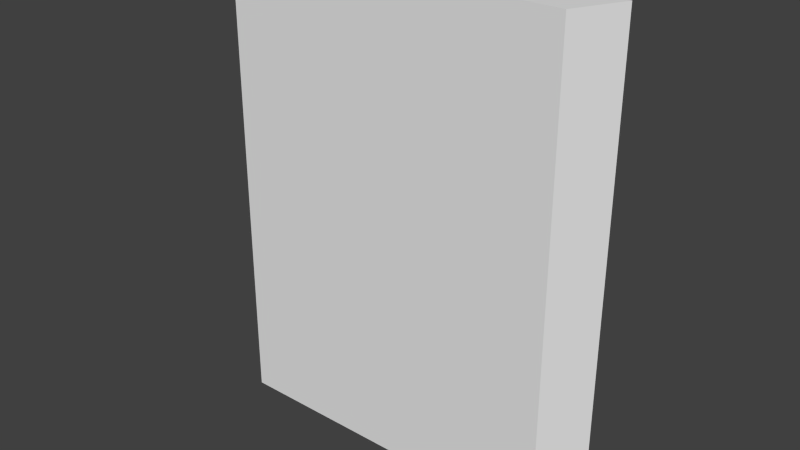 # Source: wall26.blend  (saved by Blender 2.76.0; exported with 4.5.12 LTS)
import bpy
from mathutils import Matrix  # noqa: F401  (used for matrix-valued properties, if any)

bpy.ops.wm.read_factory_settings(use_empty=True)
scene = bpy.context.scene
scene.name = 'Scene'

# ---- collections
col_collection_1 = bpy.data.collections.new('Collection 1'); scene.collection.children.link(col_collection_1)

# ---- materials (node trees are filled in below, after node groups)
mat_material = bpy.data.materials.new('Material')
mat_material.alpha_threshold = 0.0
mat_material.use_transparent_shadow = False
mat_material.roughness = 0.5
mat_material.line_color = (0.0, 0.0, 0.0, 1.0)

# ---- material node trees

# ---- world
world_world = bpy.data.worlds.new('World'); scene.world = world_world
world_world.color = (0.05088, 0.05088, 0.05088)
world_world.use_sun_shadow = False
world_world.sun_shadow_jitter_overblur = 0.0
world_world.cycles.sampling_method = 'MANUAL'
world_world.cycles.sample_map_resolution = 256

# ---- meshes
me_cube = bpy.data.meshes.new('Cube')
me_cube.from_pydata([(1.25, 0.1562, 0.0), (1.094, -0.1562, 0.0), (-1.094, -0.1562, 0.0), (-1.094, 0.1562, 0.0), (1.25, 0.1562, 3.0), (1.094, -0.1562, 3.0), (-1.094, -0.1562, 3.0), (-1.094, 0.1562, 3.0), (-1.25, 0.0, 0.0), (-1.25, 0.0, 3.0)], [], [(0, 1, 2, 8, 3), (4, 7, 9, 6, 5), (0, 4, 5, 1), (1, 5, 6, 2), (8, 9, 7, 3), (4, 0, 3, 7), (2, 6, 9, 8)])
me_cube.materials.append(mat_material)
me_cube.use_remesh_preserve_volume = False
me_cube.use_remesh_preserve_attributes = False
me_cube.use_mirror_vertex_groups = False
me_cube.update()

# ---- objects
ob_cube = bpy.data.objects.new('Cube', me_cube)

# ---- transforms, parenting, visibility, modifiers, constraints
ob_cube.location = (0.0, 0.0, 0.0)
ob_cube.lock_rotations_4d = False
ob_cube.empty_display_type = 'ARROWS'
ob_cube.lineart.crease_threshold = 0.0

# ---- collection membership
col_collection_1.objects.link(ob_cube)

# ---- scene / render settings (as saved in the file)
scene.frame_start = 1; scene.frame_end = 250; scene.frame_set(1)
scene.render.engine = 'BLENDER_EEVEE_NEXT'
scene.render.resolution_percentage = 50
scene.render.dither_intensity = 0.0
scene.cycles.use_denoising = False
scene.cycles.samples = 10
scene.cycles.sampling_pattern = 'TABULATED_SOBOL'
scene.cycles.light_sampling_threshold = 0.0
scene.cycles.use_adaptive_sampling = False
scene.cycles.use_light_tree = False
scene.cycles.blur_glossy = 0.0
scene.cycles.pixel_filter_type = 'GAUSSIAN'
scene.cycles.sample_clamp_indirect = 0.0
scene.view_settings.view_transform = 'Standard'
bpy.context.view_layer.update()

# ---- added for rendering (the .blend has no active camera and no usable light): camera, sun
cam_auto = bpy.data.cameras.new('AutoCamera')
cam_auto.lens = 50.0
cam_auto.sensor_width = 36.0
cam_auto.clip_end = 1000.0
ob_auto_camera = bpy.data.objects.new('AutoCamera', cam_auto)
scene.collection.objects.link(ob_auto_camera)
ob_auto_camera.location = (3.62467, -4.3496, 4.39973)
ob_auto_camera.rotation_euler = (1.09748, -7.21219e-08, 0.694738)
scene.camera = ob_auto_camera
light_auto_sun = bpy.data.lights.new('AutoSun', 'SUN')
light_auto_sun.energy = 3.0
light_auto_sun.angle = 0.0523599
ob_auto_sun = bpy.data.objects.new('AutoSun', light_auto_sun)
scene.collection.objects.link(ob_auto_sun)
ob_auto_sun.rotation_euler = (0.872665, 0.174533, 0.523599)
bpy.context.view_layer.update()

